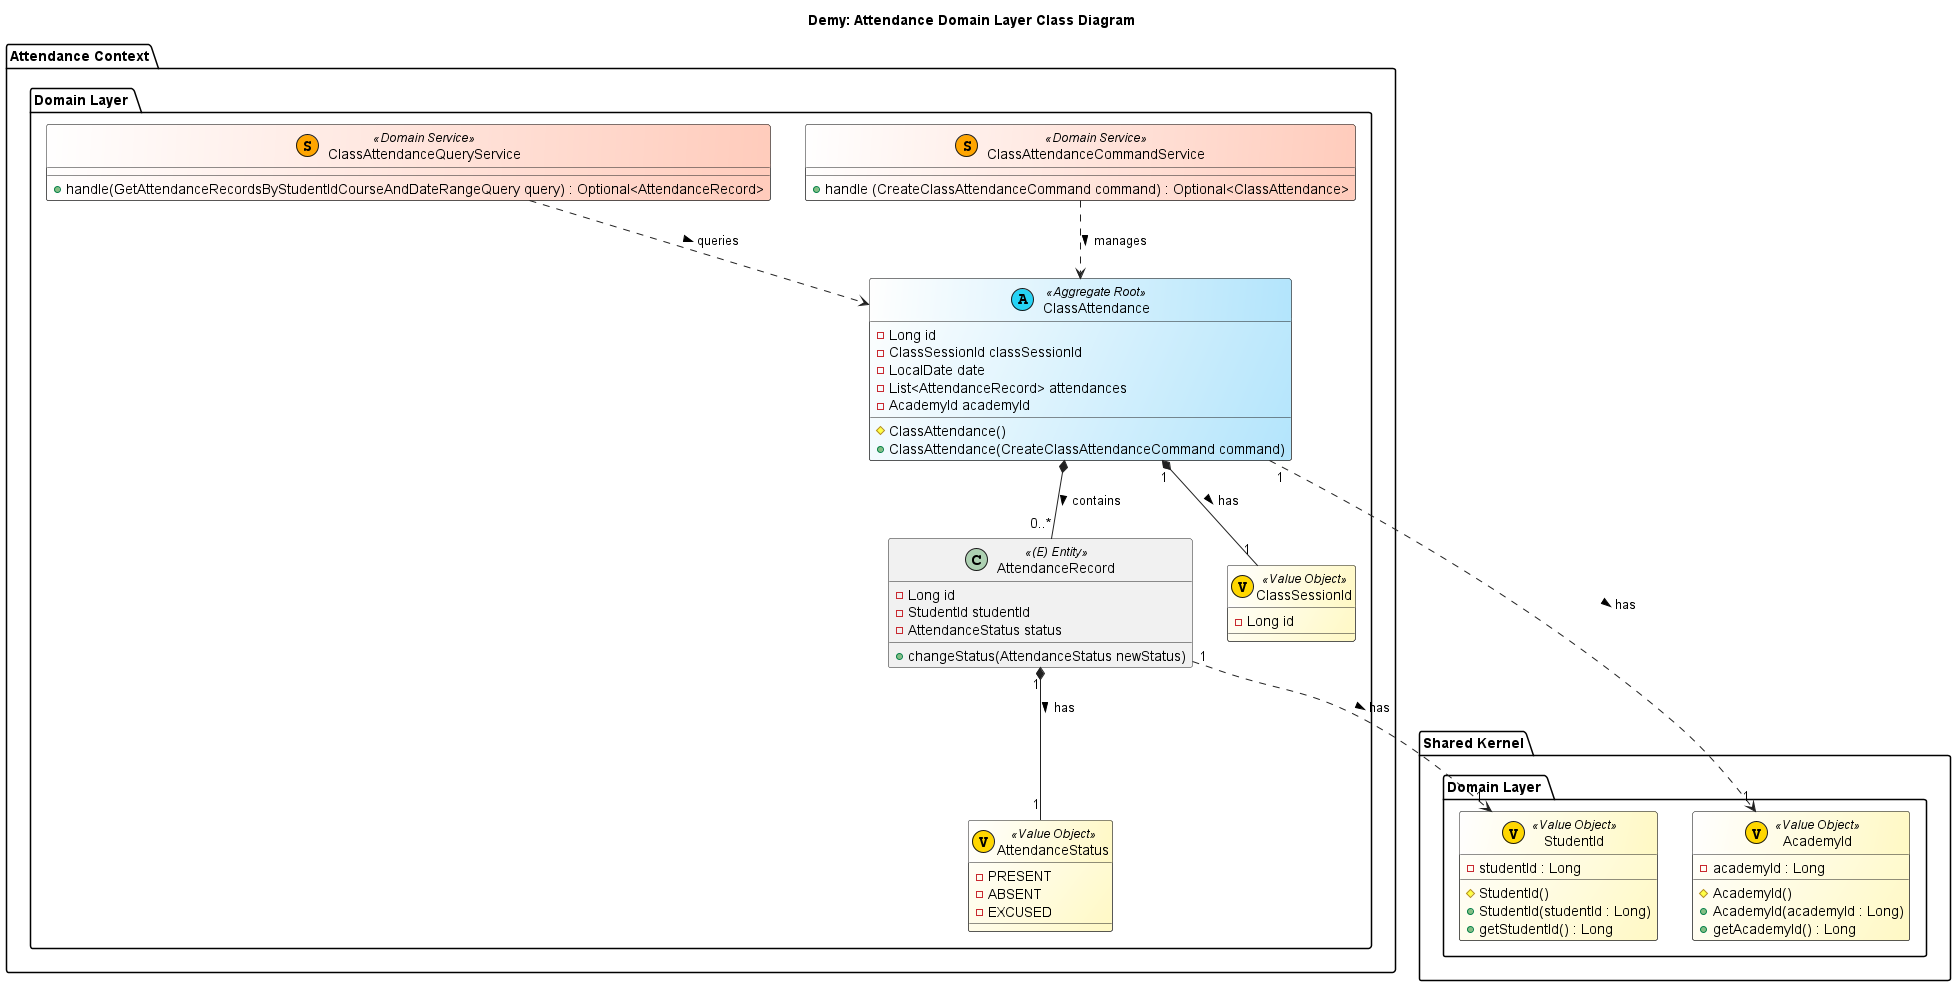

The diagram above was rendered by PlantUML. Its source (embedded in the PNG):
@startuml Demy: Domain Model Diagram (Grouped by Bounded Context)

title Demy: Attendance Domain Layer Class Diagram
skinparam class {
    BackgroundColor<<Aggregate Root>> #FFFFFF/B3E5FC
    BackgroundColor<<Entity>> #FFFFFF/C8E6C9
    BackgroundColor<<Value Object>> #FFFFFF/FFF9C4
    BackgroundColor<<Domain Service>> #FFFFFF/FFCCBC
    BorderColor #212121
    ArrowColor #212121
    FontSize 14
}

package "Attendance Context" {
  package "Domain Layer " {
  class ClassAttendance <<(A, #27D3F5) Aggregate Root>> {
          - Long id
          - ClassSessionId classSessionId
          - LocalDate date
          - List<AttendanceRecord> attendances
          - AcademyId academyId
          # ClassAttendance()
          +ClassAttendance(CreateClassAttendanceCommand command)
               }

      class AttendanceRecord << (E) Entity>> {
      - Long id
      -StudentId studentId
      - AttendanceStatus status
      + changeStatus(AttendanceStatus newStatus)
              }

      class AttendanceStatus <<(V,#FFD700) Value Object >> {
      - PRESENT
      - ABSENT
      - EXCUSED


             }

      class ClassSessionId << (V, #FFD700) Value Object >> {
      - Long id
            }

      class ClassAttendanceCommandService << (S,Orange) Domain Service >> {
      +handle (CreateClassAttendanceCommand command) : Optional<ClassAttendance>

           }

      class ClassAttendanceQueryService << (S, Orange) Domain Service >> {
      + handle(GetAttendanceRecordsByStudentIdCourseAndDateRangeQuery query) : Optional<AttendanceRecord>
          }
       }
        ' Relationships
        ClassAttendance *-- "0..*" AttendanceRecord : contains >
        ClassAttendance "1"*-- "1" ClassSessionId : has >
        AttendanceRecord "1" *-- "1" AttendanceStatus : has >

        ClassAttendanceQueryService ..> ClassAttendance :  queries >
        ClassAttendanceCommandService ..> ClassAttendance : manages >


    }
    package "Shared Kernel" {
      package "Domain Layer " {

      class AcademyId << (V, #FFD700) Value Object>> {
      - academyId : Long
      # AcademyId()
      + AcademyId(academyId : Long)
      + getAcademyId() : Long

         }
      class StudentId << (V, #FFD700) Value Object>> {
            - studentId : Long
            # StudentId()
            + StudentId(studentId : Long)
            + getStudentId() : Long

               }
                ' Weak (ID-based) references
                ClassAttendance "1"..> "1" AcademyId : has >
                AttendanceRecord "1"..>  "1" StudentId  : has >

      }
    }
@enduml